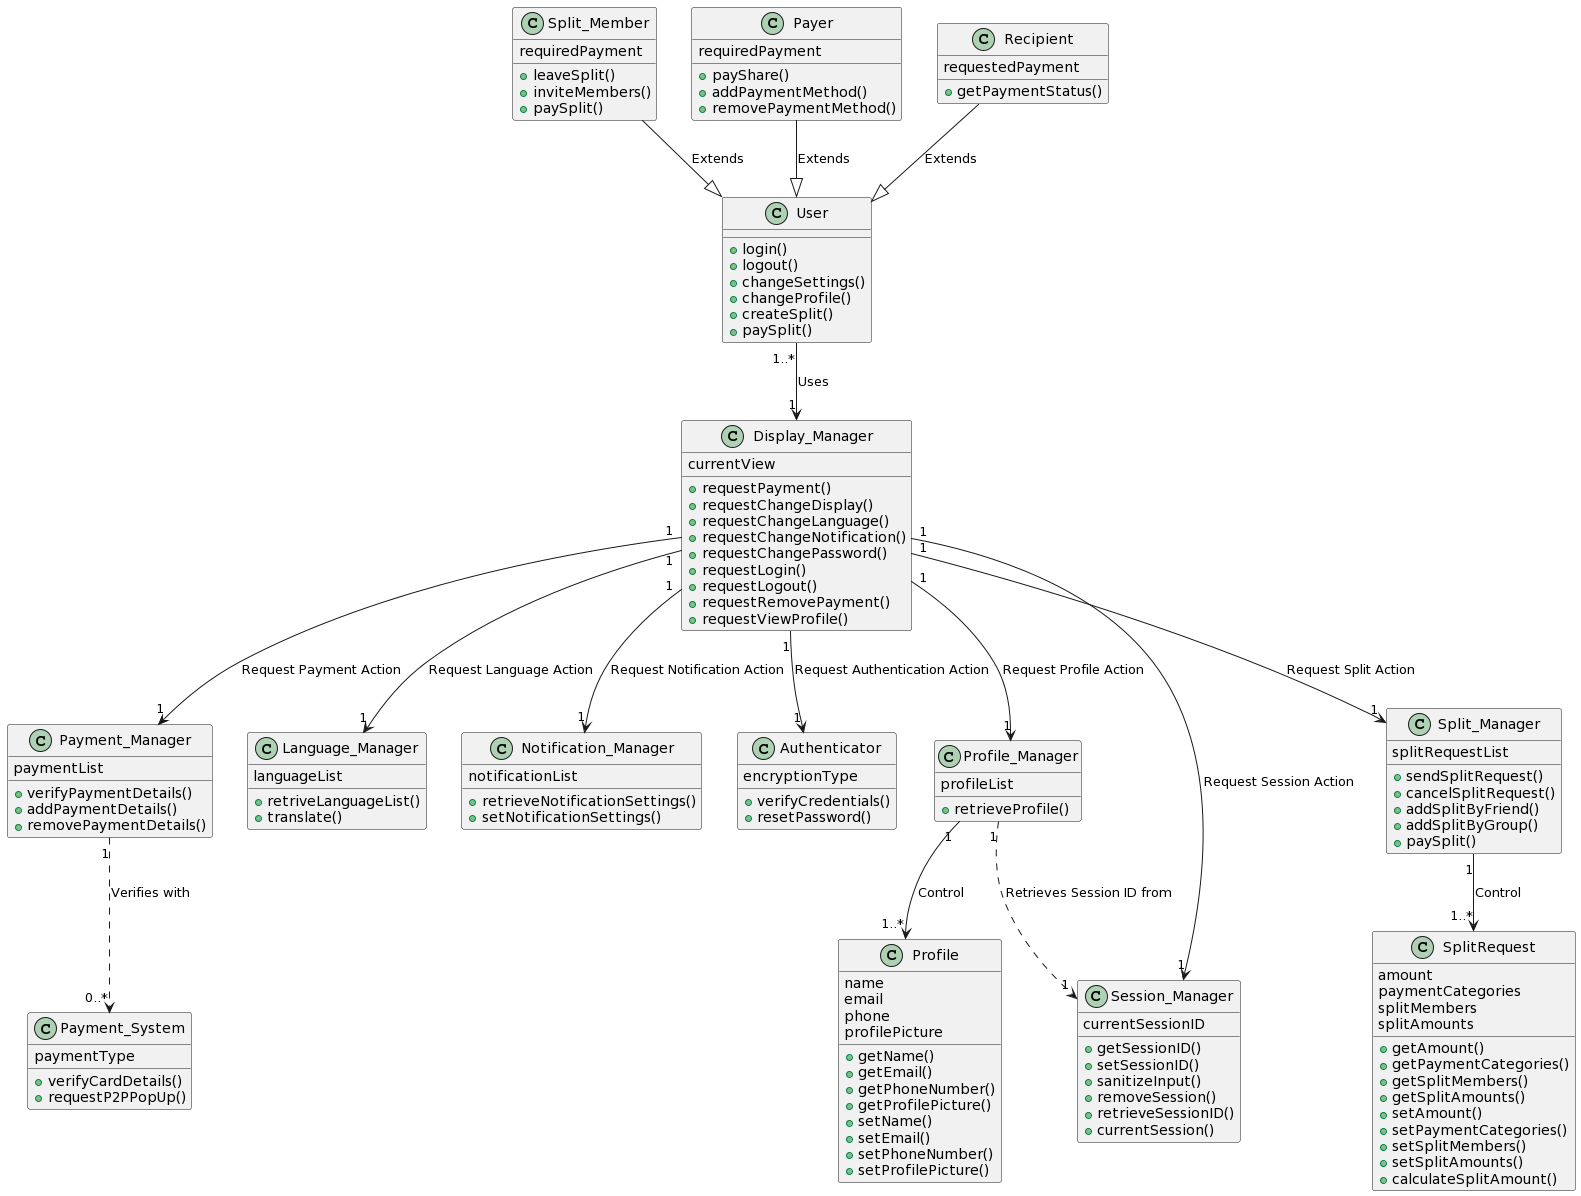

The diagram above was rendered by PlantUML. Its source (embedded in the PNG):
@startuml
class User{
  + login()
  + logout()
  + changeSettings()
  + changeProfile()
  + createSplit()
  + paySplit()
}

class Split_Member{
  requiredPayment
  + leaveSplit()
  + inviteMembers()
  + paySplit()
}

class Payer{
  requiredPayment
  + payShare()
  + addPaymentMethod()
  + removePaymentMethod()
}

class Recipient{
  requestedPayment
  + getPaymentStatus()
}
class Display_Manager{
  currentView
  + requestPayment()
  + requestChangeDisplay()
  + requestChangeLanguage()
  + requestChangeNotification()
  + requestChangePassword()
  + requestLogin()
  + requestLogout()
  + requestRemovePayment()
  + requestViewProfile()
}

class Payment_Manager{
  paymentList
  + verifyPaymentDetails()
  + addPaymentDetails()
  + removePaymentDetails()
}

class Language_Manager{
  languageList
  + retriveLanguageList()
  + translate()
}

class Notification_Manager{
  notificationList
  + retrieveNotificationSettings()
  + setNotificationSettings()
}

class Authenticator{
  encryptionType
  + verifyCredentials()
  + resetPassword()
}

class Profile_Manager{
  profileList
  + retrieveProfile()
}

class Payment_System{
  paymentType
  + verifyCardDetails()
  + requestP2PPopUp()
}

class Session_Manager{
  currentSessionID
  + getSessionID()
  + setSessionID()
  + sanitizeInput()
  + removeSession()
  + retrieveSessionID()
  + currentSession()
}

class Split_Manager{
  splitRequestList
  + sendSplitRequest()
  + cancelSplitRequest()
  + addSplitByFriend()
  + addSplitByGroup()
  + paySplit()
}

class Profile{
  name 
  email 
  phone
  profilePicture
  + getName()
  + getEmail()
  + getPhoneNumber()
  + getProfilePicture()
  + setName()
  + setEmail()
  + setPhoneNumber()
  + setProfilePicture()
}

class SplitRequest{
  amount
  paymentCategories
  splitMembers
  splitAmounts
  + getAmount()
  + getPaymentCategories()
  + getSplitMembers()
  + getSplitAmounts()
  + setAmount()
  + setPaymentCategories()
  + setSplitMembers()
  + setSplitAmounts()
  + calculateSplitAmount()
}

Split_Member --|> User : Extends
Payer --|> User : Extends
Recipient --|> User : Extends
User "1..*" --> "1" Display_Manager : Uses
Display_Manager "1" --> "1" Payment_Manager : Request Payment Action
Display_Manager "1" --> "1" Language_Manager : Request Language Action
Display_Manager "1" --> "1" Notification_Manager : Request Notification Action
Display_Manager "1" --> "1" Session_Manager : Request Session Action
Display_Manager "1" --> "1" Authenticator : Request Authentication Action
Display_Manager "1" --> "1" Profile_Manager : Request Profile Action
Payment_Manager "1" ..> "0..*" Payment_System : Verifies with
Profile_Manager "1" ..> "1" Session_Manager : Retrieves Session ID from

Display_Manager "1" --> "1" Split_Manager : Request Split Action

Profile_Manager "1" --> "1..*" Profile : Control
Split_Manager "1" --> "1..*" SplitRequest : Control
@enduml